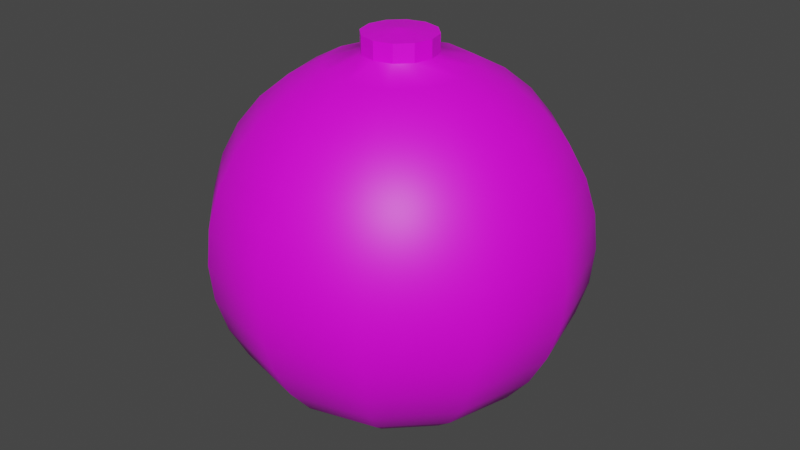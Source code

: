 # Source: buoy.blend  (saved by Blender 2.80.75; exported with 4.5.12 LTS)
import bpy
from mathutils import Matrix  # noqa: F401  (used for matrix-valued properties, if any)

bpy.ops.wm.read_factory_settings(use_empty=True)
scene = bpy.context.scene
scene.name = 'Scene'

# ---- collections
col_collection = bpy.data.collections.new('Collection'); scene.collection.children.link(col_collection)

# ---- images (referenced by path relative to the original .blend; pixels are not part of the script)
import os
ASSET_DIR = os.environ.get("B2B_ASSET_DIR", "")  # directory of the original .blend (textures are referenced by path, not embedded)
HERE = os.path.dirname(os.path.abspath(__file__))  # packed textures are extracted next to this script under _unpacked/

def load_image(name, relpath, width, height, colorspace="sRGB"):
    """Load a texture the original file referenced (path relative to the .blend, or extracted next to this script)."""
    p = next((c for c in (os.path.join(HERE, relpath), os.path.join(ASSET_DIR, relpath)) if relpath and os.path.exists(c)), "")
    if p:
        img = bpy.data.images.load(p, check_existing=True)
        img.name = name
    else:  # same state as the original file: an image datablock whose file is absent (Cycles renders it pink)
        img = bpy.data.images.new(name, width, height)
        img.source = "FILE"
        img.filepath = "//" + (relpath or name)
    img.colorspace_settings.name = colorspace
    return img
img_sphere_png = load_image('Sphere.png', 'Sphere.png', 1024, 1024, 'sRGB')

# ---- materials (node trees are filled in below, after node groups)
mat_material_001 = bpy.data.materials.new('Material.001')
mat_material_001.use_transparent_shadow = False

# ---- material node trees
mat_material_001.use_nodes = True; mat_material_001.node_tree.nodes.clear()
_N = mat_material_001.node_tree.nodes; _L = mat_material_001.node_tree.links
n0 = _N.new('ShaderNodeBsdfPrincipled'); n0.name = 'Principled BSDF'; n0.location = (10, 300)
n0.distribution = 'GGX'
n0.subsurface_method = 'BURLEY'
n0.inputs[3].default_value = 1.45
n0.inputs[27].default_value = (0.0, 0.0, 0.0, 1.0)
n0.inputs[28].default_value = 1.0
n1 = _N.new('ShaderNodeTexImage'); n1.name = 'Image Texture'; n1.location = (-439, 203)
n1.image = img_sphere_png
n2 = _N.new('ShaderNodeOutputMaterial'); n2.name = 'Material Output'; n2.location = (364, 253)
_L.new(n0.outputs[0], n2.inputs[0])
_L.new(n1.outputs[0], n0.inputs[0])
n2.is_active_output = True

# ---- world
world_world = bpy.data.worlds.new('World'); scene.world = world_world
world_world.use_nodes = True; world_world.node_tree.nodes.clear()
_N = world_world.node_tree.nodes; _L = world_world.node_tree.links
n0 = _N.new('ShaderNodeOutputWorld'); n0.name = 'World Output'; n0.location = (300, 300)
n1 = _N.new('ShaderNodeBackground'); n1.name = 'Background'; n1.location = (10, 300)
n1.inputs[0].default_value = (0.05088, 0.05088, 0.05088, 1.0)
_L.new(n1.outputs[0], n0.inputs[0])
n0.is_active_output = True
world_world.color = (0.05088, 0.05088, 0.05088)
world_world.use_sun_shadow = False
world_world.sun_shadow_jitter_overblur = 0.0

# ---- meshes
me_sphere = bpy.data.meshes.new('Sphere')
me_sphere.from_pydata([(0.0, 0.3827, 0.9239), (0.0, 0.7071, 0.7071), (0.0, 0.8315, 0.5556), (0.0, 0.9239, 0.3827), (0.0, 0.9808, 0.1951), (0.0, 1.0, 7.55e-08), (0.0, 0.9808, -0.1951), (0.0, 0.8315, -0.5556), (0.0, 0.7071, -0.7071), (0.0, 0.5556, -0.8315), (0.0, 0.3827, -0.9239), (0.09755, 0.169, 0.9808), (0.1913, 0.3314, 0.9239), (0.2778, 0.4811, 0.8315), (0.3536, 0.6124, 0.7071), (0.4157, 0.7201, 0.5556), (0.4619, 0.8001, 0.3827), (0.4904, 0.8494, 0.1951), (0.5, 0.866, 7.55e-08), (0.4904, 0.8494, -0.1951), (0.4619, 0.8001, -0.3827), (0.4157, 0.7201, -0.5556), (0.3536, 0.6124, -0.7071), (0.2778, 0.4811, -0.8315), (0.1913, 0.3314, -0.9239), (0.09755, 0.169, -0.9808), (0.169, 0.09754, 0.9808), (0.3314, 0.1913, 0.9239), (0.4811, 0.2778, 0.8315), (0.6124, 0.3536, 0.7071), (0.7201, 0.4157, 0.5556), (0.8001, 0.4619, 0.3827), (0.8494, 0.4904, 0.1951), (0.866, 0.5, 7.55e-08), (0.8494, 0.4904, -0.1951), (0.8001, 0.4619, -0.3827), (0.7201, 0.4157, -0.5556), (0.6124, 0.3536, -0.7071), (0.4811, 0.2778, -0.8315), (0.3314, 0.1913, -0.9239), (0.169, 0.09754, -0.9808), (0.1951, -3.342e-07, 0.9808), (0.3827, -2.97e-07, 0.9239), (0.5556, -2.97e-07, 0.8315), (0.7071, -3.417e-07, 0.7071), (0.8315, -3.715e-07, 0.5556), (0.9239, -3.119e-07, 0.3827), (0.9808, -3.715e-07, 0.1951), (1.0, -3.417e-07, 7.55e-08), (0.9808, -3.417e-07, -0.1951), (0.9239, -3.715e-07, -0.3827), (0.8315, -3.715e-07, -0.5556), (0.7071, -3.417e-07, -0.7071), (0.5556, -2.97e-07, -0.8315), (0.3827, -3.268e-07, -0.9239), (0.1951, -3.268e-07, -0.9808), (0.169, -0.09755, 0.9808), (0.3314, -0.1913, 0.9239), (0.4811, -0.2778, 0.8315), (0.6124, -0.3536, 0.7071), (0.7201, -0.4157, 0.5556), (0.8001, -0.4619, 0.3827), (0.8494, -0.4904, 0.1951), (0.866, -0.5, 7.55e-08), (0.8494, -0.4904, -0.1951), (0.8001, -0.4619, -0.3827), (0.7201, -0.4157, -0.5556), (0.6124, -0.3536, -0.7071), (0.4811, -0.2778, -0.8315), (0.3314, -0.1913, -0.9239), (0.169, -0.09755, -0.9808), (0.09755, -0.169, 0.9808), (0.1913, -0.3314, 0.9239), (0.2778, -0.4811, 0.8315), (0.3536, -0.6124, 0.7071), (0.4157, -0.7201, 0.5556), (0.4619, -0.8001, 0.3827), (0.4904, -0.8494, 0.1951), (0.5, -0.866, 7.55e-08), (0.4904, -0.8494, -0.1951), (0.4619, -0.8001, -0.3827), (0.4157, -0.7201, -0.5556), (0.3536, -0.6124, -0.7071), (0.2778, -0.4811, -0.8315), (0.1913, -0.3314, -0.9239), (0.09755, -0.169, -0.9808), (-9.921e-10, -0.1951, 0.9808), (1.391e-08, -0.3827, 0.9239), (1.391e-08, -0.5556, 0.8315), (-4.57e-08, -0.7071, 0.7071), (-7.55e-08, -0.8315, 0.5556), (-1.589e-08, -0.9239, 0.3827), (-7.55e-08, -0.9808, 0.1951), (-7.55e-08, -1.0, 7.55e-08), (-1.589e-08, -0.9808, -0.1951), (-1.589e-08, -0.9239, -0.3827), (-7.55e-08, -0.8315, -0.5556), (-4.57e-08, -0.7071, -0.7071), (-1.589e-08, -0.5556, -0.8315), (-1.589e-08, -0.3827, -0.9239), (-9.921e-10, -0.1951, -0.9808), (-0.09755, -0.169, 0.9808), (-0.1913, -0.3314, 0.9239), (-0.2778, -0.4811, 0.8315), (-0.3536, -0.6124, 0.7071), (-0.4157, -0.7201, 0.5556), (-0.4619, -0.8001, 0.3827), (-0.4904, -0.8494, 0.1951), (-0.5, -0.866, 7.55e-08), (-0.4904, -0.8494, -0.1951), (-0.4619, -0.8001, -0.3827), (-0.4157, -0.7201, -0.5556), (-0.3536, -0.6124, -0.7071), (-0.2778, -0.4811, -0.8315), (-0.1913, -0.3314, -0.9239), (-0.09755, -0.169, -0.9808), (-0.169, -0.09755, 0.9808), (-0.3314, -0.1913, 0.9239), (-0.4811, -0.2778, 0.8315), (-0.6124, -0.3536, 0.7071), (-0.7201, -0.4157, 0.5556), (-0.8001, -0.4619, 0.3827), (-0.8494, -0.4904, 0.1951), (-0.866, -0.5, 7.55e-08), (-0.8494, -0.4904, -0.1951), (-0.8001, -0.4619, -0.3827), (-0.7201, -0.4157, -0.5556), (-0.6124, -0.3536, -0.7071), (-0.4811, -0.2778, -0.8315), (-0.3314, -0.1913, -0.9239), (-0.169, -0.09755, -0.9808), (0.0, -3.258e-07, -1.0), (-0.1951, -3.268e-07, 0.9808), (-0.3827, -3.268e-07, 0.9239), (-0.5556, -2.97e-07, 0.8315), (-0.7071, -2.821e-07, 0.7071), (-0.8315, -2.225e-07, 0.5556), (-0.9239, -3.119e-07, 0.3827), (-0.9808, -2.523e-07, 0.1951), (-1.0, -2.821e-07, 7.55e-08), (-0.9808, -2.821e-07, -0.1951), (-0.9239, -3.119e-07, -0.3827), (-0.8315, -2.225e-07, -0.5556), (-0.7071, -2.821e-07, -0.7071), (-0.5556, -2.821e-07, -0.8315), (-0.3827, -3.119e-07, -0.9239), (-0.1951, -3.268e-07, -0.9808), (-0.169, 0.09754, 0.9808), (-0.3314, 0.1913, 0.9239), (-0.4811, 0.2778, 0.8315), (-0.6124, 0.3536, 0.7071), (-0.7201, 0.4157, 0.5556), (-0.8001, 0.4619, 0.3827), (-0.8494, 0.4904, 0.1951), (-0.866, 0.5, 7.55e-08), (-0.8494, 0.4904, -0.1951), (-0.8001, 0.4619, -0.3827), (-0.7201, 0.4157, -0.5556), (-0.6124, 0.3536, -0.7071), (-0.4811, 0.2778, -0.8315), (-0.3314, 0.1913, -0.9239), (-0.169, 0.09754, -0.9808), (-0.09755, 0.169, 0.9808), (-0.1913, 0.3314, 0.9239), (-0.2778, 0.4811, 0.8315), (-0.3536, 0.6124, 0.7071), (-0.4157, 0.7201, 0.5556), (-0.4619, 0.8001, 0.3827), (-0.4904, 0.8494, 0.1951), (-0.5, 0.866, 7.55e-08), (-0.4904, 0.8494, -0.1951), (-0.4619, 0.8001, -0.3827), (-0.4157, 0.7201, -0.5556), (-0.3536, 0.6124, -0.7071), (-0.2778, 0.4811, -0.8315), (-0.1913, 0.3314, -0.9239), (-0.09755, 0.169, -0.9808), (-9.921e-10, 0.1951, 0.9808), (4.371e-08, 0.5556, 0.8315), (-1.589e-08, 0.9239, -0.3827), (-9.921e-10, 0.1951, -0.9808), (0.169, 0.09754, 1.077), (0.09755, 0.169, 1.077), (0.1951, -3.385e-07, 1.077), (0.169, -0.09755, 1.077), (0.09755, -0.169, 1.077), (-8.134e-09, -0.1951, 1.077), (-0.09755, -0.169, 1.077), (-2.893e-07, -4.931e-07, 1.096), (-0.169, -0.09755, 1.077), (-0.1951, -3.311e-07, 1.077), (-0.169, 0.09754, 1.077), (-0.09755, 0.169, 1.077), (-8.134e-09, 0.1951, 1.077)], [], [(6, 5, 18, 19), (0, 177, 11, 12), (179, 6, 19, 20), (178, 0, 12, 13), (7, 179, 20, 21), (1, 178, 13, 14), (8, 7, 21, 22), (2, 1, 14, 15), (9, 8, 22, 23), (3, 2, 15, 16), (10, 9, 23, 24), (4, 3, 16, 17), (180, 10, 24, 25), (5, 4, 17, 18), (71, 56, 184, 185), (131, 180, 25), (18, 17, 32, 33), (56, 41, 183, 184), (131, 25, 40), (19, 18, 33, 34), (12, 11, 26, 27), (20, 19, 34, 35), (13, 12, 27, 28), (21, 20, 35, 36), (14, 13, 28, 29), (22, 21, 36, 37), (15, 14, 29, 30), (23, 22, 37, 38), (16, 15, 30, 31), (24, 23, 38, 39), (17, 16, 31, 32), (25, 24, 39, 40), (37, 36, 51, 52), (30, 29, 44, 45), (38, 37, 52, 53), (31, 30, 45, 46), (39, 38, 53, 54), (32, 31, 46, 47), (40, 39, 54, 55), (33, 32, 47, 48), (132, 116, 189, 190), (131, 40, 55), (34, 33, 48, 49), (27, 26, 41, 42), (35, 34, 49, 50), (28, 27, 42, 43), (36, 35, 50, 51), (29, 28, 43, 44), (86, 71, 185, 186), (131, 55, 70), (49, 48, 63, 64), (42, 41, 56, 57), (50, 49, 64, 65), (43, 42, 57, 58), (51, 50, 65, 66), (44, 43, 58, 59), (52, 51, 66, 67), (45, 44, 59, 60), (53, 52, 67, 68), (46, 45, 60, 61), (54, 53, 68, 69), (47, 46, 61, 62), (55, 54, 69, 70), (48, 47, 62, 63), (60, 59, 74, 75), (68, 67, 82, 83), (61, 60, 75, 76), (69, 68, 83, 84), (62, 61, 76, 77), (70, 69, 84, 85), (63, 62, 77, 78), (101, 86, 186, 187), (131, 70, 85), (64, 63, 78, 79), (57, 56, 71, 72), (65, 64, 79, 80), (58, 57, 72, 73), (66, 65, 80, 81), (59, 58, 73, 74), (67, 66, 81, 82), (79, 78, 93, 94), (72, 71, 86, 87), (80, 79, 94, 95), (73, 72, 87, 88), (81, 80, 95, 96), (74, 73, 88, 89), (82, 81, 96, 97), (75, 74, 89, 90), (83, 82, 97, 98), (76, 75, 90, 91), (84, 83, 98, 99), (77, 76, 91, 92), (85, 84, 99, 100), (78, 77, 92, 93), (116, 101, 187, 189), (131, 85, 100), (98, 97, 112, 113), (91, 90, 105, 106), (99, 98, 113, 114), (92, 91, 106, 107), (100, 99, 114, 115), (93, 92, 107, 108), (11, 177, 193, 182), (131, 100, 115), (94, 93, 108, 109), (87, 86, 101, 102), (95, 94, 109, 110), (88, 87, 102, 103), (96, 95, 110, 111), (89, 88, 103, 104), (97, 96, 111, 112), (90, 89, 104, 105), (110, 109, 124, 125), (103, 102, 117, 118), (111, 110, 125, 126), (104, 103, 118, 119), (112, 111, 126, 127), (105, 104, 119, 120), (113, 112, 127, 128), (106, 105, 120, 121), (114, 113, 128, 129), (107, 106, 121, 122), (115, 114, 129, 130), (108, 107, 122, 123), (162, 147, 191, 192), (131, 115, 130), (109, 108, 123, 124), (102, 101, 116, 117), (129, 128, 144, 145), (122, 121, 137, 138), (130, 129, 145, 146), (123, 122, 138, 139), (147, 132, 190, 191), (131, 130, 146), (124, 123, 139, 140), (117, 116, 132, 133), (125, 124, 140, 141), (118, 117, 133, 134), (126, 125, 141, 142), (119, 118, 134, 135), (127, 126, 142, 143), (120, 119, 135, 136), (128, 127, 143, 144), (121, 120, 136, 137), (134, 133, 148, 149), (142, 141, 156, 157), (135, 134, 149, 150), (143, 142, 157, 158), (136, 135, 150, 151), (144, 143, 158, 159), (137, 136, 151, 152), (145, 144, 159, 160), (138, 137, 152, 153), (146, 145, 160, 161), (139, 138, 153, 154), (177, 162, 192, 193), (131, 146, 161), (140, 139, 154, 155), (133, 132, 147, 148), (141, 140, 155, 156), (153, 152, 167, 168), (161, 160, 175, 176), (154, 153, 168, 169), (26, 11, 182, 181), (131, 161, 176), (155, 154, 169, 170), (148, 147, 162, 163), (156, 155, 170, 171), (149, 148, 163, 164), (157, 156, 171, 172), (150, 149, 164, 165), (158, 157, 172, 173), (151, 150, 165, 166), (159, 158, 173, 174), (152, 151, 166, 167), (160, 159, 174, 175), (172, 171, 179, 7), (165, 164, 178, 1), (173, 172, 7, 8), (166, 165, 1, 2), (174, 173, 8, 9), (167, 166, 2, 3), (175, 174, 9, 10), (168, 167, 3, 4), (176, 175, 10, 180), (169, 168, 4, 5), (41, 26, 181, 183), (131, 176, 180), (170, 169, 5, 6), (163, 162, 177, 0), (171, 170, 6, 179), (164, 163, 0, 178), (193, 188, 182), (182, 188, 181), (181, 188, 183), (183, 188, 184), (184, 188, 185), (185, 188, 186), (186, 188, 187), (187, 188, 189), (189, 188, 190), (190, 188, 191), (191, 188, 192), (192, 188, 193)])
me_sphere.polygons.foreach_set('use_smooth', [1, 1, 1, 1, 1, 1, 1, 1, 1, 1, 1, 1, 1, 1, 0, 1, 1, 0, 1, 1, 1, 1, 1, 1, 1, 1, 1, 1, 1, 1, 1, 1, 1, 1, 1, 1, 1, 1, 1, 1, 0, 1, 1, 1, 1, 1, 1, 1, 0, 1, 1, 1, 1, 1, 1, 1, 1, 1, 1, 1, 1, 1, 1, 1, 1, 1, 1, 1, 1, 1, 1, 0, 1, 1, 1, 1, 1, 1, 1, 1, 1, 1, 1, 1, 1, 1, 1, 1, 1, 1, 1, 1, 1, 1, 0, 1, 1, 1, 1, 1, 1, 1, 0, 1, 1, 1, 1, 1, 1, 1, 1, 1, 1, 1, 1, 1, 1, 1, 1, 1, 1, 1, 1, 1, 0, 1, 1, 1, 1, 1, 1, 1, 0, 1, 1, 1, 1, 1, 1, 1, 1, 1, 1, 1, 1, 1, 1, 1, 1, 1, 1, 1, 1, 1, 1, 0, 1, 1, 1, 1, 1, 1, 1, 0, 1, 1, 1, 1, 1, 1, 1, 1, 1, 1, 1, 1, 1, 1, 1, 1, 1, 1, 1, 1, 1, 1, 0, 1, 1, 1, 1, 1, 0, 0, 0, 0, 0, 0, 0, 0, 0, 0, 0, 0])
_uv = me_sphere.uv_layers.new(name='UVMap')
_uv.uv.foreach_set('vector', [0.2577, 0.1409, 0.2483, 0.1041, 0.3534, 0.1044, 0.3431, 0.141, 0.7857, 0.2586, 0.7931, 0.229, 0.8087, 0.2287, 0.817, 0.258, 0.2655, 0.1717, 0.2577, 0.1409, 0.3431, 0.141, 0.3344, 0.1715, 0.7775, 0.2894, 0.7857, 0.2586, 0.817, 0.258, 0.8254, 0.2888, 0.2722, 0.1982, 0.2655, 0.1717, 0.3344, 0.1715, 0.3269, 0.1979, 0.7685, 0.3224, 0.7775, 0.2894, 0.8254, 0.2888, 0.8341, 0.3219, 0.2782, 0.2217, 0.2722, 0.1982, 0.3269, 0.1979, 0.3205, 0.2212, 0.7583, 0.3587, 0.7685, 0.3224, 0.8341, 0.3219, 0.8434, 0.3584, 0.2839, 0.243, 0.2782, 0.2217, 0.3205, 0.2212, 0.3147, 0.2425, 0.7468, 0.3994, 0.7583, 0.3587, 0.8434, 0.3584, 0.8538, 0.3994, 0.2893, 0.2628, 0.2839, 0.243, 0.3147, 0.2425, 0.3095, 0.2624, 0.2363, 0.05858, 0.2198, 0.0001286, 0.3807, 0.0001169, 0.3657, 0.05898, 0.2947, 0.2817, 0.2893, 0.2628, 0.3095, 0.2624, 0.3048, 0.2814, 0.2483, 0.1041, 0.2363, 0.05858, 0.3657, 0.05898, 0.3534, 0.1044, 0.6852, 0.4867, 0.6621, 0.5, 0.6561, 0.4801, 0.6698, 0.4725, 0.3003, 0.3002, 0.2947, 0.2817, 0.3048, 0.2814, 0.3534, 0.1044, 0.3657, 0.05898, 0.4776, 0.124, 0.4442, 0.1572, 0.6621, 0.5, 0.6357, 0.4997, 0.6407, 0.4797, 0.6561, 0.4801, 0.3003, 0.3002, 0.3048, 0.2814, 0.3136, 0.2862, 0.3431, 0.141, 0.3534, 0.1044, 0.4442, 0.1572, 0.417, 0.1837, 0.817, 0.258, 0.8087, 0.2287, 0.822, 0.2205, 0.8439, 0.2418, 0.3344, 0.1715, 0.3431, 0.141, 0.417, 0.1837, 0.3942, 0.2058, 0.8254, 0.2888, 0.817, 0.258, 0.8439, 0.2418, 0.8665, 0.2643, 0.3269, 0.1979, 0.3344, 0.1715, 0.3942, 0.2058, 0.3746, 0.2249, 0.8341, 0.3219, 0.8254, 0.2888, 0.8665, 0.2643, 0.8906, 0.2886, 0.3205, 0.2212, 0.3269, 0.1979, 0.3746, 0.2249, 0.3573, 0.2419, 0.8434, 0.3584, 0.8341, 0.3219, 0.8906, 0.2886, 0.9169, 0.3156, 0.3147, 0.2425, 0.3205, 0.2212, 0.3573, 0.2419, 0.3416, 0.2575, 0.8538, 0.3994, 0.8434, 0.3584, 0.9169, 0.3156, 0.9464, 0.3459, 0.3095, 0.2624, 0.3147, 0.2425, 0.3416, 0.2575, 0.3272, 0.2721, 0.3657, 0.05898, 0.3807, 0.0001169, 0.52, 0.08052, 0.4776, 0.124, 0.3048, 0.2814, 0.3095, 0.2624, 0.3272, 0.2721, 0.3136, 0.2862, 0.3573, 0.2419, 0.3746, 0.2249, 0.4023, 0.2722, 0.3788, 0.2782, 0.9169, 0.3156, 0.8906, 0.2886, 0.9229, 0.2315, 0.9592, 0.2417, 0.3416, 0.2575, 0.3573, 0.2419, 0.3788, 0.2782, 0.3575, 0.2839, 0.9464, 0.3459, 0.9169, 0.3156, 0.9592, 0.2417, 0.9999, 0.2532, 0.3272, 0.2721, 0.3416, 0.2575, 0.3575, 0.2839, 0.3377, 0.2893, 0.4776, 0.124, 0.52, 0.08052, 0.6004, 0.2198, 0.5419, 0.2363, 0.3136, 0.2862, 0.3272, 0.2721, 0.3377, 0.2893, 0.3188, 0.2947, 0.4442, 0.1572, 0.4776, 0.124, 0.5419, 0.2363, 0.4964, 0.2483, 0.6621, 0.3998, 0.6852, 0.4133, 0.6707, 0.4286, 0.6572, 0.4201, 0.3003, 0.3002, 0.3136, 0.2862, 0.3188, 0.2947, 0.417, 0.1837, 0.4442, 0.1572, 0.4964, 0.2483, 0.4596, 0.2577, 0.8439, 0.2418, 0.822, 0.2205, 0.8295, 0.2068, 0.8591, 0.2143, 0.3942, 0.2058, 0.417, 0.1837, 0.4596, 0.2577, 0.4288, 0.2655, 0.8665, 0.2643, 0.8439, 0.2418, 0.8591, 0.2143, 0.8899, 0.2225, 0.3746, 0.2249, 0.3942, 0.2058, 0.4288, 0.2655, 0.4023, 0.2722, 0.8906, 0.2886, 0.8665, 0.2643, 0.8899, 0.2225, 0.9229, 0.2315, 0.6985, 0.4635, 0.6852, 0.4867, 0.6698, 0.4725, 0.678, 0.4588, 0.3003, 0.3002, 0.3188, 0.2947, 0.3191, 0.3048, 0.4596, 0.2577, 0.4964, 0.2483, 0.4961, 0.3533, 0.4595, 0.3431, 0.8591, 0.2143, 0.8295, 0.2068, 0.8291, 0.1912, 0.8585, 0.183, 0.4288, 0.2655, 0.4596, 0.2577, 0.4595, 0.3431, 0.429, 0.3344, 0.8899, 0.2225, 0.8591, 0.2143, 0.8585, 0.183, 0.8892, 0.1746, 0.4023, 0.2722, 0.4288, 0.2655, 0.429, 0.3344, 0.4026, 0.3269, 0.9229, 0.2315, 0.8899, 0.2225, 0.8892, 0.1746, 0.9224, 0.1659, 0.3788, 0.2782, 0.4023, 0.2722, 0.4026, 0.3269, 0.3793, 0.3204, 0.9592, 0.2417, 0.9229, 0.2315, 0.9224, 0.1659, 0.9589, 0.1566, 0.3575, 0.2839, 0.3788, 0.2782, 0.3793, 0.3204, 0.358, 0.3147, 0.9999, 0.2532, 0.9592, 0.2417, 0.9589, 0.1566, 0.9999, 0.1463, 0.3377, 0.2893, 0.3575, 0.2839, 0.358, 0.3147, 0.3381, 0.3095, 0.5419, 0.2363, 0.6004, 0.2198, 0.6004, 0.3807, 0.5415, 0.3657, 0.3188, 0.2947, 0.3377, 0.2893, 0.3381, 0.3095, 0.3191, 0.3048, 0.4964, 0.2483, 0.5419, 0.2363, 0.5415, 0.3657, 0.4961, 0.3533, 0.9589, 0.1566, 0.9224, 0.1659, 0.8891, 0.1094, 0.9161, 0.08311, 0.358, 0.3147, 0.3793, 0.3204, 0.3586, 0.3572, 0.343, 0.3416, 0.9999, 0.1463, 0.9589, 0.1566, 0.9161, 0.08311, 0.9464, 0.05361, 0.3381, 0.3095, 0.358, 0.3147, 0.343, 0.3416, 0.3284, 0.3272, 0.5415, 0.3657, 0.6004, 0.3807, 0.52, 0.5199, 0.4765, 0.4776, 0.3191, 0.3048, 0.3381, 0.3095, 0.3284, 0.3272, 0.3143, 0.3136, 0.4961, 0.3533, 0.5415, 0.3657, 0.4765, 0.4776, 0.4433, 0.4442, 0.6985, 0.4366, 0.6985, 0.4635, 0.678, 0.4588, 0.6783, 0.4427, 0.3003, 0.3002, 0.3191, 0.3048, 0.3143, 0.3136, 0.4595, 0.3431, 0.4961, 0.3533, 0.4433, 0.4442, 0.4168, 0.417, 0.8585, 0.183, 0.8291, 0.1912, 0.821, 0.1779, 0.8423, 0.1561, 0.429, 0.3344, 0.4595, 0.3431, 0.4168, 0.417, 0.3947, 0.3942, 0.8892, 0.1746, 0.8585, 0.183, 0.8423, 0.1561, 0.8648, 0.1335, 0.4026, 0.3269, 0.429, 0.3344, 0.3947, 0.3942, 0.3756, 0.3745, 0.9224, 0.1659, 0.8892, 0.1746, 0.8648, 0.1335, 0.8891, 0.1094, 0.3793, 0.3204, 0.4026, 0.3269, 0.3756, 0.3745, 0.3586, 0.3572, 0.4168, 0.417, 0.4433, 0.4442, 0.3522, 0.4964, 0.3428, 0.4596, 0.8423, 0.1561, 0.821, 0.1779, 0.8074, 0.1705, 0.8148, 0.1409, 0.3947, 0.3942, 0.4168, 0.417, 0.3428, 0.4596, 0.335, 0.4288, 0.8648, 0.1335, 0.8423, 0.1561, 0.8148, 0.1409, 0.823, 0.1101, 0.3756, 0.3745, 0.3947, 0.3942, 0.335, 0.4288, 0.3283, 0.4023, 0.8891, 0.1094, 0.8648, 0.1335, 0.823, 0.1101, 0.832, 0.0771, 0.3586, 0.3572, 0.3756, 0.3745, 0.3283, 0.4023, 0.3223, 0.3788, 0.9161, 0.08311, 0.8891, 0.1094, 0.832, 0.0771, 0.8422, 0.04084, 0.343, 0.3416, 0.3586, 0.3572, 0.3223, 0.3788, 0.3166, 0.3575, 0.9464, 0.05361, 0.9161, 0.08311, 0.8422, 0.04084, 0.8537, 0.0001169, 0.3284, 0.3272, 0.343, 0.3416, 0.3166, 0.3575, 0.3112, 0.3377, 0.4765, 0.4776, 0.52, 0.5199, 0.3807, 0.6004, 0.3642, 0.5419, 0.3143, 0.3136, 0.3284, 0.3272, 0.3112, 0.3377, 0.3058, 0.3188, 0.4433, 0.4442, 0.4765, 0.4776, 0.3642, 0.5419, 0.3522, 0.4964, 0.6852, 0.4133, 0.6985, 0.4366, 0.6783, 0.4427, 0.6707, 0.4286, 0.3003, 0.3002, 0.3143, 0.3136, 0.3058, 0.3188, 0.3166, 0.3575, 0.3223, 0.3788, 0.2801, 0.3793, 0.2858, 0.358, 0.8537, 0.0001169, 0.8422, 0.04084, 0.7571, 0.04115, 0.7468, 0.0001253, 0.3112, 0.3377, 0.3166, 0.3575, 0.2858, 0.358, 0.291, 0.3381, 0.3642, 0.5419, 0.3807, 0.6004, 0.2199, 0.6004, 0.2348, 0.5415, 0.3058, 0.3188, 0.3112, 0.3377, 0.291, 0.3381, 0.2957, 0.3191, 0.3522, 0.4964, 0.3642, 0.5419, 0.2348, 0.5415, 0.2471, 0.4961, 0.6009, 0.4624, 0.6006, 0.4363, 0.6208, 0.4404, 0.6211, 0.4566, 0.3003, 0.3002, 0.3058, 0.3188, 0.2957, 0.3191, 0.3428, 0.4596, 0.3522, 0.4964, 0.2471, 0.4961, 0.2574, 0.4595, 0.8148, 0.1409, 0.8074, 0.1705, 0.7918, 0.1709, 0.7835, 0.1415, 0.335, 0.4288, 0.3428, 0.4596, 0.2574, 0.4595, 0.2661, 0.429, 0.823, 0.1101, 0.8148, 0.1409, 0.7835, 0.1415, 0.7751, 0.1108, 0.3283, 0.4023, 0.335, 0.4288, 0.2661, 0.429, 0.2736, 0.4026, 0.832, 0.0771, 0.823, 0.1101, 0.7751, 0.1108, 0.7664, 0.07766, 0.3223, 0.3788, 0.3283, 0.4023, 0.2736, 0.4026, 0.2801, 0.3793, 0.8422, 0.04084, 0.832, 0.0771, 0.7664, 0.07766, 0.7571, 0.04115, 0.2661, 0.429, 0.2574, 0.4595, 0.1835, 0.4168, 0.2063, 0.3946, 0.7751, 0.1108, 0.7835, 0.1415, 0.7566, 0.1577, 0.734, 0.1353, 0.2736, 0.4026, 0.2661, 0.429, 0.2063, 0.3946, 0.2259, 0.3756, 0.7664, 0.07766, 0.7751, 0.1108, 0.734, 0.1353, 0.7099, 0.1109, 0.2801, 0.3793, 0.2736, 0.4026, 0.2259, 0.3756, 0.2433, 0.3586, 0.7571, 0.04115, 0.7664, 0.07766, 0.7099, 0.1109, 0.6836, 0.08397, 0.2858, 0.358, 0.2801, 0.3793, 0.2433, 0.3586, 0.2589, 0.343, 0.7468, 0.0001253, 0.7571, 0.04115, 0.6836, 0.08397, 0.6541, 0.05363, 0.291, 0.3381, 0.2858, 0.358, 0.2589, 0.343, 0.2733, 0.3284, 0.2348, 0.5415, 0.2199, 0.6004, 0.08055, 0.52, 0.1229, 0.4765, 0.2957, 0.3191, 0.291, 0.3381, 0.2733, 0.3284, 0.2869, 0.3143, 0.2471, 0.4961, 0.2348, 0.5415, 0.1229, 0.4765, 0.1563, 0.4433, 0.6129, 0.4132, 0.6356, 0.3996, 0.6416, 0.4194, 0.6282, 0.4268, 0.3003, 0.3002, 0.2957, 0.3191, 0.2869, 0.3143, 0.2574, 0.4595, 0.2471, 0.4961, 0.1563, 0.4433, 0.1835, 0.4168, 0.7835, 0.1415, 0.7918, 0.1709, 0.7785, 0.179, 0.7566, 0.1577, 0.2733, 0.3284, 0.2589, 0.343, 0.243, 0.3166, 0.2628, 0.3112, 0.1229, 0.4765, 0.08055, 0.52, 0.0001169, 0.3807, 0.05857, 0.3642, 0.2869, 0.3143, 0.2733, 0.3284, 0.2628, 0.3112, 0.2817, 0.3058, 0.1563, 0.4433, 0.1229, 0.4765, 0.05857, 0.3642, 0.1041, 0.3522, 0.6356, 0.3996, 0.6621, 0.3998, 0.6572, 0.4201, 0.6416, 0.4194, 0.3003, 0.3002, 0.2869, 0.3143, 0.2817, 0.3058, 0.1835, 0.4168, 0.1563, 0.4433, 0.1041, 0.3522, 0.1409, 0.3428, 0.7566, 0.1577, 0.7785, 0.179, 0.771, 0.1927, 0.7414, 0.1852, 0.2063, 0.3946, 0.1835, 0.4168, 0.1409, 0.3428, 0.1717, 0.335, 0.734, 0.1353, 0.7566, 0.1577, 0.7414, 0.1852, 0.7106, 0.1771, 0.2259, 0.3756, 0.2063, 0.3946, 0.1717, 0.335, 0.1982, 0.3283, 0.7099, 0.1109, 0.734, 0.1353, 0.7106, 0.1771, 0.6776, 0.168, 0.2433, 0.3586, 0.2259, 0.3756, 0.1982, 0.3283, 0.2217, 0.3223, 0.6836, 0.08397, 0.7099, 0.1109, 0.6776, 0.168, 0.6413, 0.1578, 0.2589, 0.343, 0.2433, 0.3586, 0.2217, 0.3223, 0.243, 0.3166, 0.6541, 0.05363, 0.6836, 0.08397, 0.6413, 0.1578, 0.6006, 0.1463, 0.7106, 0.1771, 0.7414, 0.1852, 0.742, 0.2166, 0.7113, 0.2249, 0.1982, 0.3283, 0.1717, 0.335, 0.1715, 0.2661, 0.1979, 0.2736, 0.6776, 0.168, 0.7106, 0.1771, 0.7113, 0.2249, 0.6781, 0.2336, 0.2217, 0.3223, 0.1982, 0.3283, 0.1979, 0.2736, 0.2212, 0.28, 0.6413, 0.1578, 0.6776, 0.168, 0.6781, 0.2336, 0.6416, 0.2429, 0.243, 0.3166, 0.2217, 0.3223, 0.2212, 0.28, 0.2425, 0.2858, 0.6006, 0.1463, 0.6413, 0.1578, 0.6416, 0.2429, 0.6006, 0.2533, 0.2628, 0.3112, 0.243, 0.3166, 0.2425, 0.2858, 0.2624, 0.291, 0.05857, 0.3642, 0.0001169, 0.3807, 0.0001169, 0.2198, 0.05898, 0.2348, 0.2817, 0.3058, 0.2628, 0.3112, 0.2624, 0.291, 0.2814, 0.2957, 0.1041, 0.3522, 0.05857, 0.3642, 0.05898, 0.2348, 0.1044, 0.2471, 0.6006, 0.4363, 0.6129, 0.4132, 0.6282, 0.4268, 0.6208, 0.4404, 0.3003, 0.3002, 0.2817, 0.3058, 0.2814, 0.2957, 0.1409, 0.3428, 0.1041, 0.3522, 0.1044, 0.2471, 0.141, 0.2574, 0.7414, 0.1852, 0.771, 0.1927, 0.7714, 0.2083, 0.742, 0.2166, 0.1717, 0.335, 0.1409, 0.3428, 0.141, 0.2574, 0.1715, 0.2661, 0.05898, 0.2348, 0.0001169, 0.2198, 0.08054, 0.08055, 0.124, 0.1229, 0.2814, 0.2957, 0.2624, 0.291, 0.2721, 0.2733, 0.2862, 0.2869, 0.1044, 0.2471, 0.05898, 0.2348, 0.124, 0.1229, 0.1572, 0.1563, 0.6132, 0.4858, 0.6009, 0.4624, 0.6211, 0.4566, 0.6279, 0.4712, 0.3003, 0.3002, 0.2814, 0.2957, 0.2862, 0.2869, 0.141, 0.2574, 0.1044, 0.2471, 0.1572, 0.1563, 0.1837, 0.1835, 0.742, 0.2166, 0.7714, 0.2083, 0.7795, 0.2216, 0.7582, 0.2434, 0.1715, 0.2661, 0.141, 0.2574, 0.1837, 0.1835, 0.2058, 0.2063, 0.7113, 0.2249, 0.742, 0.2166, 0.7582, 0.2434, 0.7357, 0.2661, 0.1979, 0.2736, 0.1715, 0.2661, 0.2058, 0.2063, 0.2249, 0.2259, 0.6781, 0.2336, 0.7113, 0.2249, 0.7357, 0.2661, 0.7114, 0.2901, 0.2212, 0.28, 0.1979, 0.2736, 0.2249, 0.2259, 0.2419, 0.2432, 0.6416, 0.2429, 0.6781, 0.2336, 0.7114, 0.2901, 0.6845, 0.3164, 0.2425, 0.2858, 0.2212, 0.28, 0.2419, 0.2432, 0.2575, 0.2589, 0.6006, 0.2533, 0.6416, 0.2429, 0.6845, 0.3164, 0.6541, 0.3459, 0.2624, 0.291, 0.2425, 0.2858, 0.2575, 0.2589, 0.2721, 0.2733, 0.2249, 0.2259, 0.2058, 0.2063, 0.2655, 0.1717, 0.2722, 0.1982, 0.7114, 0.2901, 0.7357, 0.2661, 0.7775, 0.2894, 0.7685, 0.3224, 0.2419, 0.2432, 0.2249, 0.2259, 0.2722, 0.1982, 0.2782, 0.2217, 0.6845, 0.3164, 0.7114, 0.2901, 0.7685, 0.3224, 0.7583, 0.3587, 0.2575, 0.2589, 0.2419, 0.2432, 0.2782, 0.2217, 0.2839, 0.243, 0.6541, 0.3459, 0.6845, 0.3164, 0.7583, 0.3587, 0.7468, 0.3994, 0.2721, 0.2733, 0.2575, 0.2589, 0.2839, 0.243, 0.2893, 0.2628, 0.124, 0.1229, 0.08054, 0.08055, 0.2198, 0.0001286, 0.2363, 0.05858, 0.2862, 0.2869, 0.2721, 0.2733, 0.2893, 0.2628, 0.2947, 0.2817, 0.1572, 0.1563, 0.124, 0.1229, 0.2363, 0.05858, 0.2483, 0.1041, 0.6357, 0.4997, 0.6132, 0.4858, 0.6279, 0.4712, 0.6407, 0.4797, 0.3003, 0.3002, 0.2862, 0.2869, 0.2947, 0.2817, 0.1837, 0.1835, 0.1572, 0.1563, 0.2483, 0.1041, 0.2577, 0.1409, 0.7582, 0.2434, 0.7795, 0.2216, 0.7931, 0.229, 0.7857, 0.2586, 0.2058, 0.2063, 0.1837, 0.1835, 0.2577, 0.1409, 0.2655, 0.1717, 0.7357, 0.2661, 0.7582, 0.2434, 0.7857, 0.2586, 0.7775, 0.2894, 0.06062, 0.6611, 0.03505, 0.6355, 0.06998, 0.6449, 0.06998, 0.6449, 0.03505, 0.6355, 0.06998, 0.6262, 0.06998, 0.6262, 0.03505, 0.6355, 0.06062, 0.61, 0.06062, 0.61, 0.03505, 0.6355, 0.04441, 0.6006, 0.04441, 0.6006, 0.03505, 0.6355, 0.02569, 0.6006, 0.02569, 0.6006, 0.03505, 0.6355, 0.009476, 0.61, 0.009476, 0.61, 0.03505, 0.6355, 0.0001169, 0.6262, 0.0001169, 0.6262, 0.03505, 0.6355, 0.0001169, 0.6449, 0.0001169, 0.6449, 0.03505, 0.6355, 0.009476, 0.6611, 0.009476, 0.6611, 0.03505, 0.6355, 0.02569, 0.6705, 0.02569, 0.6705, 0.03505, 0.6355, 0.04441, 0.6705, 0.04441, 0.6705, 0.03505, 0.6355, 0.06062, 0.6611])
me_sphere.materials.append(mat_material_001)
me_sphere.use_remesh_preserve_volume = False
me_sphere.use_remesh_preserve_attributes = False
me_sphere.use_mirror_vertex_groups = False
me_sphere.update()

# ---- objects
ob_sphere = bpy.data.objects.new('Sphere', me_sphere)

# ---- transforms, parenting, visibility, modifiers, constraints
ob_sphere.location = (0.0, 0.0, 0.0)
ob_sphere.lineart.crease_threshold = 0.0

# ---- collection membership
col_collection.objects.link(ob_sphere)

# ---- scene / render settings (as saved in the file)
scene.frame_start = 1; scene.frame_end = 250; scene.frame_set(1)
scene.render.engine = 'BLENDER_EEVEE_NEXT'
scene.cycles.use_denoising = False
scene.cycles.samples = 128
scene.cycles.sampling_pattern = 'TABULATED_SOBOL'
scene.cycles.use_adaptive_sampling = False
scene.cycles.use_light_tree = False
scene.view_settings.view_transform = 'Filmic'
bpy.context.view_layer.update()

# ---- added for rendering (the .blend has no active camera and no usable light): camera, sun
cam_auto = bpy.data.cameras.new('AutoCamera')
cam_auto.lens = 50.0
cam_auto.sensor_width = 36.0
cam_auto.clip_end = 1000.0
ob_auto_camera = bpy.data.objects.new('AutoCamera', cam_auto)
scene.collection.objects.link(ob_auto_camera)
ob_auto_camera.location = (3.25714, -3.90857, 2.65369)
ob_auto_camera.rotation_euler = (1.09748, -7.21219e-08, 0.694738)
scene.camera = ob_auto_camera
light_auto_sun = bpy.data.lights.new('AutoSun', 'SUN')
light_auto_sun.energy = 3.0
light_auto_sun.angle = 0.0523599
ob_auto_sun = bpy.data.objects.new('AutoSun', light_auto_sun)
scene.collection.objects.link(ob_auto_sun)
ob_auto_sun.rotation_euler = (0.872665, 0.174533, 0.523599)
bpy.context.view_layer.update()
